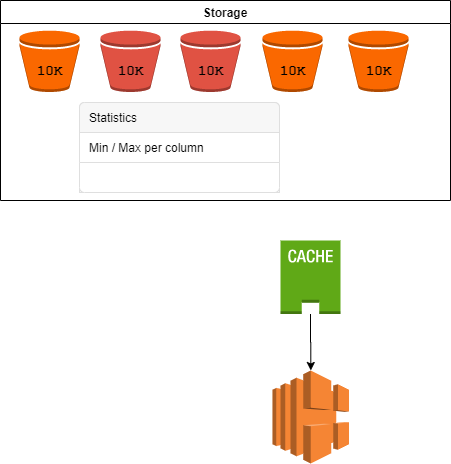

The diagram above was exported from draw.io. Its source (the exported page's mxGraphModel, read from the mxfile embedded in the PNG):
<mxGraphModel dx="2062" dy="1182" grid="1" gridSize="10" guides="1" tooltips="1" connect="1" arrows="1" fold="1" page="1" pageScale="1" pageWidth="1100" pageHeight="850" background="#ffffff" math="0" shadow="0">
  <root>
    <mxCell id="beo8O17KLZOlX5ydT2Mw-0" />
    <mxCell id="beo8O17KLZOlX5ydT2Mw-1" parent="beo8O17KLZOlX5ydT2Mw-0" />
    <mxCell id="beo8O17KLZOlX5ydT2Mw-2" value="" style="group" vertex="1" connectable="0" parent="beo8O17KLZOlX5ydT2Mw-1">
      <mxGeometry width="450" height="200" as="geometry" />
    </mxCell>
    <mxCell id="beo8O17KLZOlX5ydT2Mw-6" value="" style="group" vertex="1" connectable="0" parent="beo8O17KLZOlX5ydT2Mw-2">
      <mxGeometry x="100" y="30" width="60" height="61.5" as="geometry" />
    </mxCell>
    <mxCell id="beo8O17KLZOlX5ydT2Mw-7" value="" style="outlineConnect=0;dashed=0;verticalLabelPosition=bottom;verticalAlign=top;align=center;html=1;shape=mxgraph.aws3.bucket;fillColor=#E05243;gradientColor=none;" vertex="1" parent="beo8O17KLZOlX5ydT2Mw-6">
      <mxGeometry width="60" height="61.5" as="geometry" />
    </mxCell>
    <mxCell id="beo8O17KLZOlX5ydT2Mw-8" value="&lt;b&gt;&lt;font face=&quot;Courier New&quot; style=&quot;font-size: 14px&quot;&gt;10K&lt;/font&gt;&lt;/b&gt;" style="text;html=1;resizable=0;autosize=1;align=center;verticalAlign=middle;points=[];fillColor=none;strokeColor=none;rounded=0;" vertex="1" parent="beo8O17KLZOlX5ydT2Mw-6">
      <mxGeometry x="10" y="30" width="40" height="20" as="geometry" />
    </mxCell>
    <mxCell id="beo8O17KLZOlX5ydT2Mw-9" value="" style="group" vertex="1" connectable="0" parent="beo8O17KLZOlX5ydT2Mw-2">
      <mxGeometry x="180" y="30" width="60" height="61.5" as="geometry" />
    </mxCell>
    <mxCell id="beo8O17KLZOlX5ydT2Mw-10" value="" style="outlineConnect=0;dashed=0;verticalLabelPosition=bottom;verticalAlign=top;align=center;html=1;shape=mxgraph.aws3.bucket;fillColor=#E05243;gradientColor=none;" vertex="1" parent="beo8O17KLZOlX5ydT2Mw-9">
      <mxGeometry width="60" height="61.5" as="geometry" />
    </mxCell>
    <mxCell id="beo8O17KLZOlX5ydT2Mw-11" value="&lt;b&gt;&lt;font face=&quot;Courier New&quot; style=&quot;font-size: 14px&quot;&gt;10K&lt;/font&gt;&lt;/b&gt;" style="text;html=1;resizable=0;autosize=1;align=center;verticalAlign=middle;points=[];fillColor=none;strokeColor=none;rounded=0;" vertex="1" parent="beo8O17KLZOlX5ydT2Mw-9">
      <mxGeometry x="10" y="30" width="40" height="20" as="geometry" />
    </mxCell>
    <mxCell id="beo8O17KLZOlX5ydT2Mw-12" value="" style="group" vertex="1" connectable="0" parent="beo8O17KLZOlX5ydT2Mw-2">
      <mxGeometry x="348" y="30" width="60" height="61.5" as="geometry" />
    </mxCell>
    <mxCell id="beo8O17KLZOlX5ydT2Mw-13" value="" style="outlineConnect=0;dashed=0;verticalLabelPosition=bottom;verticalAlign=top;align=center;html=1;shape=mxgraph.aws3.bucket;fillColor=#fa6800;strokeColor=#C73500;fontColor=#ffffff;" vertex="1" parent="beo8O17KLZOlX5ydT2Mw-12">
      <mxGeometry width="60" height="61.5" as="geometry" />
    </mxCell>
    <mxCell id="beo8O17KLZOlX5ydT2Mw-14" value="&lt;b&gt;&lt;font face=&quot;Courier New&quot; style=&quot;font-size: 14px&quot;&gt;10K&lt;/font&gt;&lt;/b&gt;" style="text;html=1;resizable=0;autosize=1;align=center;verticalAlign=middle;points=[];fillColor=none;strokeColor=none;rounded=0;" vertex="1" parent="beo8O17KLZOlX5ydT2Mw-12">
      <mxGeometry x="10" y="30" width="40" height="20" as="geometry" />
    </mxCell>
    <mxCell id="beo8O17KLZOlX5ydT2Mw-15" value="" style="group" vertex="1" connectable="0" parent="beo8O17KLZOlX5ydT2Mw-2">
      <mxGeometry x="262" y="30" width="60" height="61.5" as="geometry" />
    </mxCell>
    <mxCell id="beo8O17KLZOlX5ydT2Mw-16" value="" style="outlineConnect=0;dashed=0;verticalLabelPosition=bottom;verticalAlign=top;align=center;html=1;shape=mxgraph.aws3.bucket;fillColor=#fa6800;strokeColor=#C73500;fontColor=#ffffff;" vertex="1" parent="beo8O17KLZOlX5ydT2Mw-15">
      <mxGeometry width="60" height="61.5" as="geometry" />
    </mxCell>
    <mxCell id="beo8O17KLZOlX5ydT2Mw-17" value="&lt;b&gt;&lt;font face=&quot;Courier New&quot; style=&quot;font-size: 14px&quot;&gt;10K&lt;/font&gt;&lt;/b&gt;" style="text;html=1;resizable=0;autosize=1;align=center;verticalAlign=middle;points=[];fillColor=none;strokeColor=none;rounded=0;" vertex="1" parent="beo8O17KLZOlX5ydT2Mw-15">
      <mxGeometry x="10" y="30" width="40" height="20" as="geometry" />
    </mxCell>
    <mxCell id="beo8O17KLZOlX5ydT2Mw-18" value="Storage" style="swimlane;" vertex="1" parent="beo8O17KLZOlX5ydT2Mw-2">
      <mxGeometry width="450" height="200" as="geometry" />
    </mxCell>
    <mxCell id="beo8O17KLZOlX5ydT2Mw-19" value="" style="html=1;shadow=0;dashed=0;shape=mxgraph.bootstrap.rrect;rSize=5;strokeColor=#DFDFDF;html=1;whiteSpace=wrap;fillColor=#FFFFFF;fontColor=#000000;" vertex="1" parent="beo8O17KLZOlX5ydT2Mw-18">
      <mxGeometry x="79" y="102" width="200" height="90" as="geometry" />
    </mxCell>
    <mxCell id="beo8O17KLZOlX5ydT2Mw-20" value="Statistics" style="html=1;shadow=0;dashed=0;shape=mxgraph.bootstrap.topButton;strokeColor=inherit;fillColor=#F7F7F7;rSize=5;perimeter=none;whiteSpace=wrap;resizeWidth=1;align=left;spacing=10;" vertex="1" parent="beo8O17KLZOlX5ydT2Mw-19">
      <mxGeometry width="200" height="30" relative="1" as="geometry" />
    </mxCell>
    <mxCell id="beo8O17KLZOlX5ydT2Mw-21" value="Min / Max per column" style="strokeColor=inherit;fillColor=inherit;gradientColor=inherit;fontColor=inherit;html=1;shadow=0;dashed=0;perimeter=none;whiteSpace=wrap;resizeWidth=1;align=left;spacing=10;" vertex="1" parent="beo8O17KLZOlX5ydT2Mw-19">
      <mxGeometry width="200" height="30" relative="1" as="geometry">
        <mxPoint y="30" as="offset" />
      </mxGeometry>
    </mxCell>
    <mxCell id="beo8O17KLZOlX5ydT2Mw-22" value="" style="strokeColor=inherit;fillColor=inherit;gradientColor=inherit;fontColor=inherit;html=1;shadow=0;dashed=0;perimeter=none;whiteSpace=wrap;resizeWidth=1;align=left;spacing=10;" vertex="1" parent="beo8O17KLZOlX5ydT2Mw-19">
      <mxGeometry width="200" height="30" relative="1" as="geometry">
        <mxPoint y="60" as="offset" />
      </mxGeometry>
    </mxCell>
    <mxCell id="beo8O17KLZOlX5ydT2Mw-23" value="" style="strokeColor=inherit;fillColor=inherit;gradientColor=inherit;fontColor=inherit;html=1;shadow=0;dashed=0;shape=mxgraph.bootstrap.bottomButton;rSize=5;perimeter=none;whiteSpace=wrap;resizeWidth=1;resizeHeight=0;align=left;spacing=10;" vertex="1" parent="beo8O17KLZOlX5ydT2Mw-19">
      <mxGeometry y="1" width="200" height="30" relative="1" as="geometry">
        <mxPoint y="-30" as="offset" />
      </mxGeometry>
    </mxCell>
    <mxCell id="QsIvhwRapwGk15SS-Bjo-0" value="" style="group" vertex="1" connectable="0" parent="beo8O17KLZOlX5ydT2Mw-18">
      <mxGeometry x="19" y="30" width="60" height="61.5" as="geometry" />
    </mxCell>
    <mxCell id="QsIvhwRapwGk15SS-Bjo-1" value="" style="outlineConnect=0;dashed=0;verticalLabelPosition=bottom;verticalAlign=top;align=center;html=1;shape=mxgraph.aws3.bucket;fillColor=#fa6800;strokeColor=#C73500;fontColor=#ffffff;" vertex="1" parent="QsIvhwRapwGk15SS-Bjo-0">
      <mxGeometry width="60" height="61.5" as="geometry" />
    </mxCell>
    <mxCell id="QsIvhwRapwGk15SS-Bjo-2" value="&lt;b&gt;&lt;font face=&quot;Courier New&quot; style=&quot;font-size: 14px&quot;&gt;10K&lt;/font&gt;&lt;/b&gt;" style="text;html=1;resizable=0;autosize=1;align=center;verticalAlign=middle;points=[];fillColor=none;strokeColor=none;rounded=0;" vertex="1" parent="QsIvhwRapwGk15SS-Bjo-0">
      <mxGeometry x="10" y="30" width="40" height="20" as="geometry" />
    </mxCell>
    <mxCell id="beo8O17KLZOlX5ydT2Mw-24" value="" style="edgeStyle=orthogonalEdgeStyle;rounded=0;orthogonalLoop=1;jettySize=auto;html=1;" edge="1" parent="beo8O17KLZOlX5ydT2Mw-1" source="beo8O17KLZOlX5ydT2Mw-25" target="beo8O17KLZOlX5ydT2Mw-29">
      <mxGeometry relative="1" as="geometry" />
    </mxCell>
    <mxCell id="beo8O17KLZOlX5ydT2Mw-25" value="" style="outlineConnect=0;dashed=0;verticalLabelPosition=bottom;verticalAlign=top;align=center;html=1;shape=mxgraph.aws3.cached_volume;fillColor=#60a917;strokeColor=#2D7600;fontColor=#ffffff;" vertex="1" parent="beo8O17KLZOlX5ydT2Mw-1">
      <mxGeometry x="280" y="240" width="60" height="73.5" as="geometry" />
    </mxCell>
    <mxCell id="beo8O17KLZOlX5ydT2Mw-29" value="" style="outlineConnect=0;dashed=0;verticalLabelPosition=bottom;verticalAlign=top;align=center;html=1;shape=mxgraph.aws3.elastic_load_balancing;fillColor=#F58534;gradientColor=none;" vertex="1" parent="beo8O17KLZOlX5ydT2Mw-1">
      <mxGeometry x="272" y="370" width="76.5" height="93" as="geometry" />
    </mxCell>
  </root>
</mxGraphModel>